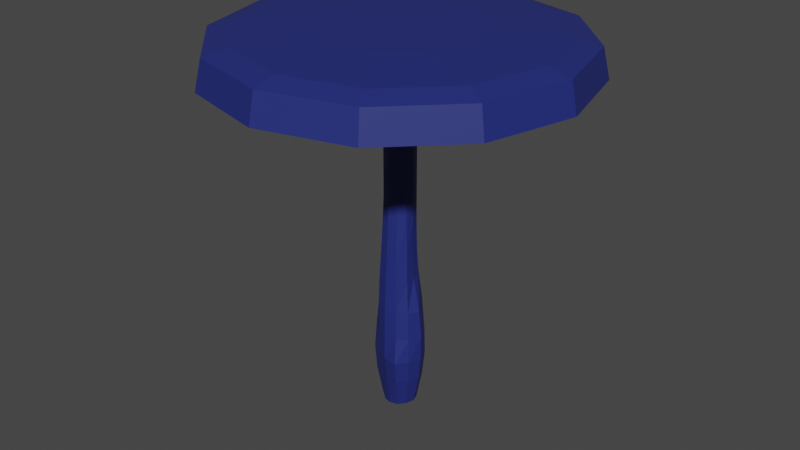 # Source: Crying_Shroom.blend  (saved by Blender 2.93.21; exported with 4.5.12 LTS)
import bpy
from mathutils import Matrix  # noqa: F401  (used for matrix-valued properties, if any)

bpy.ops.wm.read_factory_settings(use_empty=True)
scene = bpy.context.scene
scene.name = 'Scene'

# ---- collections
col_collection = bpy.data.collections.new('Collection'); scene.collection.children.link(col_collection)

# ---- materials (node trees are filled in below, after node groups)
mat_material_001 = bpy.data.materials.new('Material.001')
mat_material_001.use_transparent_shadow = False

# ---- material node trees
mat_material_001.use_nodes = True; mat_material_001.node_tree.nodes.clear()
_N = mat_material_001.node_tree.nodes; _L = mat_material_001.node_tree.links
n0 = _N.new('ShaderNodeBsdfPrincipled'); n0.name = 'Principled BSDF'; n0.location = (10, 300)
n0.distribution = 'GGX'
n0.subsurface_method = 'BURLEY'
n0.inputs[0].default_value = (0.01663, 0.02539, 0.1807, 1.0)
n0.inputs[3].default_value = 1.45
n0.inputs[27].default_value = (0.0, 0.0, 0.0, 1.0)
n0.inputs[28].default_value = 1.0
n1 = _N.new('ShaderNodeOutputMaterial'); n1.name = 'Material Output'; n1.location = (300, 300)
_L.new(n0.outputs[0], n1.inputs[0])
n1.is_active_output = True

# ---- world
world_world = bpy.data.worlds.new('World'); scene.world = world_world
world_world.use_nodes = True; world_world.node_tree.nodes.clear()
_N = world_world.node_tree.nodes; _L = world_world.node_tree.links
n0 = _N.new('ShaderNodeOutputWorld'); n0.name = 'World Output'; n0.location = (300, 300)
n1 = _N.new('ShaderNodeBackground'); n1.name = 'Background'; n1.location = (10, 300)
n1.inputs[0].default_value = (0.05088, 0.05088, 0.05088, 1.0)
_L.new(n1.outputs[0], n0.inputs[0])
n0.is_active_output = True
world_world.color = (0.05088, 0.05088, 0.05088)
world_world.use_sun_shadow = False
world_world.sun_shadow_jitter_overblur = 0.0

# ---- meshes
me_cylinder_001 = bpy.data.meshes.new('Cylinder.001')
me_cylinder_001.from_pydata([(0.01935, 0.662, -1.944), (0.01755, 0.724, 0.002539), (0.3591, 0.571, -1.944), (0.3844, 0.6323, 0.004643), (0.6078, 0.3223, -1.944), (0.6519, 0.3509, 0.004399), (0.6988, -0.01741, -1.944), (0.788, -0.01318, 0.00146), (0.6078, -0.3571, -1.944), (0.6365, -0.374, 0.005525), (0.3591, -0.6058, -1.944), (0.378, -0.6347, 0.007887), (0.01935, -0.6968, -1.944), (0.01956, -0.708, 0.01059), (-0.3204, -0.6058, -1.944), (-0.3239, -0.6125, 0.01184), (-0.5691, -0.3571, -1.944), (-0.63, -0.4119, -0.008774), (-0.6601, -0.01741, -1.944), (-0.8351, -0.05613, -0.01946), (-0.5691, 0.3223, -1.944), (-0.646, 0.3565, -0.003031), (-0.3204, 0.571, -1.944), (-0.4409, 0.7469, -0.01761), (0.01935, 7.873, -1.807), (3.964, 6.816, -1.807), (6.853, 3.928, -1.807), (6.853, -3.963, -1.807), (3.964, -6.851, -1.807), (0.01935, -7.908, -1.807), (-3.926, -6.851, -1.807), (-6.814, -3.963, -1.807), (-7.871, -0.01741, -1.807), (-6.814, 3.928, -1.807), (-3.926, 6.816, -1.807), (0.01935, 7.58, -1.96), (3.818, 6.562, -1.96), (6.599, 3.781, -1.96), (7.617, -0.01741, -1.96), (6.599, -3.816, -1.96), (3.818, -6.597, -1.96), (0.01935, -7.615, -1.96), (-3.779, -6.597, -1.96), (-6.56, -3.816, -1.96), (-7.578, -0.01741, -1.96), (-6.56, 3.781, -1.96), (-3.779, 6.562, -1.96), (0.01935, 6.586, -1.991), (3.321, 5.702, -1.991), (5.738, 3.284, -1.991), (6.623, -0.01741, -1.991), (5.738, -3.319, -1.991), (3.321, -5.736, -1.991), (0.01935, -6.621, -1.991), (-3.282, -5.736, -1.991), (-5.7, -3.319, -1.991), (-6.584, -0.01741, -1.991), (-5.7, 3.284, -1.991), (-3.282, 5.702, -1.991), (0.01935, 3.528, -2.016), (1.792, 3.053, -2.016), (3.09, 1.755, -2.016), (3.565, -0.01741, -2.016), (3.09, -1.79, -2.016), (1.792, -3.088, -2.016), (0.01935, -3.563, -2.016), (-1.754, -3.088, -2.016), (-3.051, -1.79, -2.016), (-3.526, -0.01741, -2.016), (-3.051, 1.755, -2.016), (-1.754, 3.053, -2.016), (7.9, -0.05504, -1.807), (0.01935, 0.662, -1.794), (0.01935, 0.662, -1.643), (0.01935, 0.662, -1.493), (0.01935, 0.662, -1.342), (0.01935, 0.662, -1.192), (0.01935, 0.6652, -1.041), (0.02236, 0.7039, -0.8901), (0.03626, 0.7908, -0.7376), (0.06483, 0.9434, -0.5802), (0.05941, 1.035, -0.43), (0.02902, 1.018, -0.2917), (0.02073, 0.8927, -0.1474), (0.6078, 0.3223, -1.794), (0.6078, 0.3223, -1.643), (0.6078, 0.3223, -1.493), (0.6078, 0.3223, -1.342), (0.6078, 0.3223, -1.192), (0.6078, 0.3223, -1.041), (0.6309, 0.3357, -0.8906), (0.7092, 0.3631, -0.7371), (0.8562, 0.4, -0.5749), (0.9739, 0.469, -0.4197), (0.9622, 0.5216, -0.2838), (0.8481, 0.4871, -0.1474), (0.6078, -0.3571, -1.794), (0.6078, -0.3571, -1.643), (0.6078, -0.3571, -1.493), (0.6078, -0.3571, -1.342), (0.6136, -0.3605, -1.192), (0.6602, -0.3869, -1.041), (0.7151, -0.4175, -0.8863), (0.7717, -0.4621, -0.7259), (0.874, -0.5416, -0.5625), (0.942, -0.5626, -0.4083), (0.969, -0.6007, -0.2804), (0.8783, -0.5315, -0.1542), (0.01935, -0.6968, -1.794), (0.01935, -0.6968, -1.643), (0.01935, -0.6968, -1.493), (0.01935, -0.6968, -1.342), (0.01935, -0.7158, -1.192), (0.01318, -0.782, -1.039), (0.007075, -0.8466, -0.8835), (0.006421, -0.931, -0.7287), (-0.005214, -0.9754, -0.5782), (-0.02387, -0.9874, -0.4219), (-0.0269, -1.003, -0.2846), (-0.002422, -0.882, -0.1463), (-0.5691, -0.3571, -1.794), (-0.5691, -0.3571, -1.643), (-0.5691, -0.3571, -1.493), (-0.5691, -0.3571, -1.342), (-0.5691, -0.3571, -1.192), (-0.5691, -0.3571, -1.041), (-0.5691, -0.3571, -0.8906), (-0.5988, -0.3763, -0.7383), (-0.7174, -0.4585, -0.5803), (-0.8417, -0.5551, -0.4291), (-0.9061, -0.6003, -0.294), (-0.8383, -0.5533, -0.1604), (-0.5691, 0.3223, -1.794), (-0.5691, 0.3223, -1.643), (-0.5691, 0.3223, -1.493), (-0.5691, 0.3223, -1.342), (-0.5691, 0.3223, -1.192), (-0.5837, 0.3307, -1.041), (-0.6576, 0.3706, -0.8893), (-0.796, 0.4156, -0.7317), (-0.9446, 0.4484, -0.5767), (-1.017, 0.4608, -0.4346), (-0.9855, 0.4517, -0.2963), (-0.8608, 0.4255, -0.1505), (0.3591, 0.571, -1.794), (0.3591, 0.571, -1.643), (0.3591, 0.571, -1.493), (0.3591, 0.571, -1.342), (0.3591, 0.571, -1.192), (0.3591, 0.571, -1.041), (0.366, 0.5813, -0.8904), (0.4517, 0.6783, -0.7329), (0.579, 0.7838, -0.5707), (0.599, 0.8614, -0.4165), (0.5693, 0.9264, -0.2818), (0.5049, 0.8583, -0.1506), (0.6988, -0.01741, -1.794), (0.6988, -0.01741, -1.643), (0.6988, -0.01741, -1.493), (0.6988, -0.01741, -1.342), (0.6988, -0.01741, -1.192), (0.6988, -0.01741, -1.041), (0.6988, -0.01741, -0.8906), (0.7654, -0.02338, -0.7362), (1.104, -0.0627, -0.558), (1.201, -0.03976, -0.4082), (1.176, -0.03032, -0.2769), (1.053, -0.01501, -0.1486), (0.3591, -0.6058, -1.794), (0.3591, -0.6058, -1.643), (0.3591, -0.6058, -1.493), (0.3591, -0.6058, -1.342), (0.3642, -0.6147, -1.192), (0.3946, -0.6783, -1.04), (0.4361, -0.7662, -0.8841), (0.4612, -0.8063, -0.7286), (0.4929, -0.834, -0.5736), (0.5272, -0.9034, -0.415), (0.5897, -1.068, -0.2772), (0.5324, -0.932, -0.1572), (-0.3204, -0.6058, -1.794), (-0.3204, -0.6058, -1.643), (-0.3204, -0.6058, -1.493), (-0.3204, -0.6058, -1.342), (-0.3313, -0.6247, -1.192), (-0.3581, -0.6699, -1.041), (-0.3994, -0.7306, -0.8858), (-0.453, -0.7881, -0.7284), (-0.4962, -0.8108, -0.5787), (-0.4914, -0.8097, -0.4286), (-0.4541, -0.8086, -0.2883), (-0.3843, -0.7135, -0.1426), (-0.6601, -0.01741, -1.794), (-0.6601, -0.01741, -1.643), (-0.6601, -0.01741, -1.493), (-0.6601, -0.01741, -1.342), (-0.6601, -0.01741, -1.192), (-0.6601, -0.01741, -1.041), (-0.7, -0.02103, -0.8899), (-0.8514, -0.05424, -0.733), (-1.023, -0.1433, -0.5744), (-1.123, -0.1903, -0.4332), (-1.141, -0.1658, -0.3014), (-1.049, -0.08246, -0.1698), (-0.3204, 0.571, -1.794), (-0.3204, 0.571, -1.643), (-0.3204, 0.571, -1.493), (-0.3204, 0.571, -1.342), (-0.3204, 0.571, -1.192), (-0.3273, 0.5831, -1.041), (-0.3672, 0.6588, -0.8889), (-0.4597, 0.8357, -0.7265), (-0.5592, 1.02, -0.5665), (-0.6251, 1.142, -0.4289), (-0.6369, 1.143, -0.3041), (-0.5692, 1.013, -0.1695)], [], [(83, 1, 3, 155), (155, 3, 5, 95), (95, 5, 7, 167), (167, 7, 9, 107), (107, 9, 11, 179), (179, 11, 13, 119), (119, 13, 15, 191), (191, 15, 17, 131), (131, 17, 19, 203), (203, 19, 21, 143), (19, 17, 15, 13, 11, 9, 7, 5, 3, 1, 23, 21), (143, 21, 23, 215), (215, 23, 1, 83), (10, 12, 29, 28), (27, 28, 40, 39), (8, 10, 28, 27), (26, 71, 38, 37), (22, 0, 24, 34), (0, 2, 25, 24), (20, 22, 34, 33), (2, 4, 26, 25), (18, 20, 33, 32), (16, 18, 32, 31), (14, 16, 31, 30), (12, 14, 30, 29), (42, 43, 55, 54), (34, 24, 35, 46), (25, 26, 37, 36), (31, 32, 44, 43), (28, 29, 41, 40), (71, 6, 4, 26, 37, 38), (32, 33, 45, 44), (29, 30, 42, 41), (71, 27, 39, 38), (33, 34, 46, 45), (24, 25, 36, 35), (30, 31, 43, 42), (47, 48, 60, 59), (39, 40, 52, 51), (46, 35, 47, 58), (36, 37, 49, 48), (43, 44, 56, 55), (40, 41, 53, 52), (37, 38, 50, 49), (44, 45, 57, 56), (41, 42, 54, 53), (38, 39, 51, 50), (45, 46, 58, 57), (35, 36, 48, 47), (70, 59, 60, 61, 62, 63, 64, 65, 66, 67, 68, 69), (54, 55, 67, 66), (51, 52, 64, 63), (58, 47, 59, 70), (48, 49, 61, 60), (55, 56, 68, 67), (52, 53, 65, 64), (49, 50, 62, 61), (56, 57, 69, 68), (53, 54, 66, 65), (50, 51, 63, 62), (57, 58, 70, 69), (6, 8, 27, 71), (26, 4, 6, 71), (22, 204, 72, 0), (204, 205, 73, 72), (205, 206, 74, 73), (206, 207, 75, 74), (207, 208, 76, 75), (208, 209, 77, 76), (209, 210, 78, 77), (210, 211, 79, 78), (211, 212, 80, 79), (212, 213, 81, 80), (213, 214, 82, 81), (214, 215, 83, 82), (20, 132, 204, 22), (132, 133, 205, 204), (133, 134, 206, 205), (134, 135, 207, 206), (135, 136, 208, 207), (136, 137, 209, 208), (137, 138, 210, 209), (138, 139, 211, 210), (139, 140, 212, 211), (140, 141, 213, 212), (141, 142, 214, 213), (142, 143, 215, 214), (18, 192, 132, 20), (192, 193, 133, 132), (193, 194, 134, 133), (194, 195, 135, 134), (195, 196, 136, 135), (196, 197, 137, 136), (197, 198, 138, 137), (198, 199, 139, 138), (199, 200, 140, 139), (200, 201, 141, 140), (201, 202, 142, 141), (202, 203, 143, 142), (16, 120, 192, 18), (120, 121, 193, 192), (121, 122, 194, 193), (122, 123, 195, 194), (123, 124, 196, 195), (124, 125, 197, 196), (125, 126, 198, 197), (126, 127, 199, 198), (127, 128, 200, 199), (128, 129, 201, 200), (129, 130, 202, 201), (130, 131, 203, 202), (14, 180, 120, 16), (180, 181, 121, 120), (181, 182, 122, 121), (182, 183, 123, 122), (183, 184, 124, 123), (184, 185, 125, 124), (185, 186, 126, 125), (186, 187, 127, 126), (187, 188, 128, 127), (188, 189, 129, 128), (189, 190, 130, 129), (190, 191, 131, 130), (12, 108, 180, 14), (108, 109, 181, 180), (109, 110, 182, 181), (110, 111, 183, 182), (111, 112, 184, 183), (112, 113, 185, 184), (113, 114, 186, 185), (114, 115, 187, 186), (115, 116, 188, 187), (116, 117, 189, 188), (117, 118, 190, 189), (118, 119, 191, 190), (10, 168, 108, 12), (168, 169, 109, 108), (169, 170, 110, 109), (170, 171, 111, 110), (171, 172, 112, 111), (172, 173, 113, 112), (173, 174, 114, 113), (174, 175, 115, 114), (175, 176, 116, 115), (176, 177, 117, 116), (177, 178, 118, 117), (178, 179, 119, 118), (8, 96, 168, 10), (96, 97, 169, 168), (97, 98, 170, 169), (98, 99, 171, 170), (99, 100, 172, 171), (100, 101, 173, 172), (101, 102, 174, 173), (102, 103, 175, 174), (103, 104, 176, 175), (104, 105, 177, 176), (105, 106, 178, 177), (106, 107, 179, 178), (6, 156, 96, 8), (156, 157, 97, 96), (157, 158, 98, 97), (158, 159, 99, 98), (159, 160, 100, 99), (160, 161, 101, 100), (161, 162, 102, 101), (162, 163, 103, 102), (163, 164, 104, 103), (164, 165, 105, 104), (165, 166, 106, 105), (166, 167, 107, 106), (4, 84, 156, 6), (84, 85, 157, 156), (85, 86, 158, 157), (86, 87, 159, 158), (87, 88, 160, 159), (88, 89, 161, 160), (89, 90, 162, 161), (90, 91, 163, 162), (91, 92, 164, 163), (92, 93, 165, 164), (93, 94, 166, 165), (94, 95, 167, 166), (2, 144, 84, 4), (144, 145, 85, 84), (145, 146, 86, 85), (146, 147, 87, 86), (147, 148, 88, 87), (148, 149, 89, 88), (149, 150, 90, 89), (150, 151, 91, 90), (151, 152, 92, 91), (152, 153, 93, 92), (153, 154, 94, 93), (154, 155, 95, 94), (0, 72, 144, 2), (72, 73, 145, 144), (73, 74, 146, 145), (74, 75, 147, 146), (75, 76, 148, 147), (76, 77, 149, 148), (77, 78, 150, 149), (78, 79, 151, 150), (79, 80, 152, 151), (80, 81, 153, 152), (81, 82, 154, 153), (82, 83, 155, 154)])
_uv = me_cylinder_001.uv_layers.new(name='UVMap')
_uv.uv.foreach_set('vector', [1.0, 0.9615, 1.0, 1.0, 0.9167, 1.0, 0.9167, 0.9615, 0.9167, 0.9615, 0.9167, 1.0, 0.8333, 1.0, 0.8333, 0.9615, 0.8333, 0.9615, 0.8333, 1.0, 0.75, 1.0, 0.75, 0.9615, 0.75, 0.9615, 0.75, 1.0, 0.6667, 1.0, 0.6667, 0.9615, 0.6667, 0.9615, 0.6667, 1.0, 0.5833, 1.0, 0.5833, 0.9615, 0.5833, 0.9615, 0.5833, 1.0, 0.5, 1.0, 0.5, 0.9615, 0.5, 0.9615, 0.5, 1.0, 0.4167, 1.0, 0.4167, 0.9615, 0.4167, 0.9615, 0.4167, 1.0, 0.3333, 1.0, 0.3333, 0.9615, 0.3333, 0.9615, 0.3333, 1.0, 0.25, 1.0, 0.25, 0.9615, 0.25, 0.9615, 0.25, 1.0, 0.1667, 1.0, 0.1667, 0.9615, 0.01, 0.25, 0.04215, 0.13, 0.13, 0.04215, 0.25, 0.01, 0.37, 0.04215, 0.4578, 0.13, 0.49, 0.25, 0.4578, 0.37, 0.37, 0.4578, 0.25, 0.49, 0.13, 0.4578, 0.04215, 0.37, 0.1667, 0.9615, 0.1667, 1.0, 0.08333, 1.0, 0.08333, 0.9615, 0.08333, 0.9615, 0.08333, 1.0, 7.451e-08, 1.0, 7.451e-08, 0.9615, 0.5833, 0.5, 0.5, 0.5, 0.5, 0.5, 0.5833, 0.5, 0.6667, 0.5, 0.5833, 0.5, 0.5833, 0.5, 0.6667, 0.5, 0.6667, 0.5, 0.5833, 0.5, 0.5833, 0.5, 0.6667, 0.5, 0.8333, 0.5, 0.7492, 0.5, 0.75, 0.5, 0.8333, 0.5, 0.08333, 0.5, 7.451e-08, 0.5, 7.451e-08, 0.5, 0.08333, 0.5, 1.0, 0.5, 0.9167, 0.5, 0.9167, 0.5, 1.0, 0.5, 0.1667, 0.5, 0.08333, 0.5, 0.08333, 0.5, 0.1667, 0.5, 0.9167, 0.5, 0.8333, 0.5, 0.8333, 0.5, 0.9167, 0.5, 0.25, 0.5, 0.1667, 0.5, 0.1667, 0.5, 0.25, 0.5, 0.3333, 0.5, 0.25, 0.5, 0.25, 0.5, 0.3333, 0.5, 0.4167, 0.5, 0.3333, 0.5, 0.3333, 0.5, 0.4167, 0.5, 0.5, 0.5, 0.4167, 0.5, 0.4167, 0.5, 0.5, 0.5, 0.4167, 0.5, 0.3333, 0.5, 0.3333, 0.5, 0.4167, 0.5, 0.08333, 0.5, 7.451e-08, 0.5, 7.451e-08, 0.5, 0.08333, 0.5, 0.9167, 0.5, 0.8333, 0.5, 0.8333, 0.5, 0.9167, 0.5, 0.3333, 0.5, 0.25, 0.5, 0.25, 0.5, 0.3333, 0.5, 0.5833, 0.5, 0.5, 0.5, 0.5, 0.5, 0.5833, 0.5, 0.7492, 0.5, 0.75, 0.5, 0.8333, 0.5, 0.8333, 0.5, 0.8333, 0.5, 0.75, 0.5, 0.25, 0.5, 0.1667, 0.5, 0.1667, 0.5, 0.25, 0.5, 0.5, 0.5, 0.4167, 0.5, 0.4167, 0.5, 0.5, 0.5, 0.7492, 0.5, 0.6667, 0.5, 0.6667, 0.5, 0.75, 0.5, 0.1667, 0.5, 0.08333, 0.5, 0.08333, 0.5, 0.1667, 0.5, 1.0, 0.5, 0.9167, 0.5, 0.9167, 0.5, 1.0, 0.5, 0.4167, 0.5, 0.3333, 0.5, 0.3333, 0.5, 0.4167, 0.5, 1.0, 0.5, 0.9167, 0.5, 0.9167, 0.5, 1.0, 0.5, 0.6667, 0.5, 0.5833, 0.5, 0.5833, 0.5, 0.6667, 0.5, 0.08333, 0.5, 7.451e-08, 0.5, 7.451e-08, 0.5, 0.08333, 0.5, 0.9167, 0.5, 0.8333, 0.5, 0.8333, 0.5, 0.9167, 0.5, 0.3333, 0.5, 0.25, 0.5, 0.25, 0.5, 0.3333, 0.5, 0.5833, 0.5, 0.5, 0.5, 0.5, 0.5, 0.5833, 0.5, 0.8333, 0.5, 0.75, 0.5, 0.75, 0.5, 0.8333, 0.5, 0.25, 0.5, 0.1667, 0.5, 0.1667, 0.5, 0.25, 0.5, 0.5, 0.5, 0.4167, 0.5, 0.4167, 0.5, 0.5, 0.5, 0.75, 0.5, 0.6667, 0.5, 0.6667, 0.5, 0.75, 0.5, 0.1667, 0.5, 0.08333, 0.5, 0.08333, 0.5, 0.1667, 0.5, 1.0, 0.5, 0.9167, 0.5, 0.9167, 0.5, 1.0, 0.5, 0.63, 0.4578, 0.75, 0.49, 0.87, 0.4578, 0.9578, 0.37, 0.99, 0.25, 0.9578, 0.13, 0.87, 0.04215, 0.75, 0.01, 0.63, 0.04215, 0.5422, 0.13, 0.51, 0.25, 0.5422, 0.37, 0.4167, 0.5, 0.3333, 0.5, 0.3333, 0.5, 0.4167, 0.5, 0.6667, 0.5, 0.5833, 0.5, 0.5833, 0.5, 0.6667, 0.5, 0.08333, 0.5, 7.451e-08, 0.5, 7.451e-08, 0.5, 0.08333, 0.5, 0.9167, 0.5, 0.8333, 0.5, 0.8333, 0.5, 0.9167, 0.5, 0.3333, 0.5, 0.25, 0.5, 0.25, 0.5, 0.3333, 0.5, 0.5833, 0.5, 0.5, 0.5, 0.5, 0.5, 0.5833, 0.5, 0.8333, 0.5, 0.75, 0.5, 0.75, 0.5, 0.8333, 0.5, 0.25, 0.5, 0.1667, 0.5, 0.1667, 0.5, 0.25, 0.5, 0.5, 0.5, 0.4167, 0.5, 0.4167, 0.5, 0.5, 0.5, 0.75, 0.5, 0.6667, 0.5, 0.6667, 0.5, 0.75, 0.5, 0.1667, 0.5, 0.08333, 0.5, 0.08333, 0.5, 0.1667, 0.5, 0.75, 0.5, 0.6667, 0.5, 0.6667, 0.5, 0.7492, 0.5, 0.0, 0.0, 0.0, 0.0, 0.0, 0.0, 0.0, 0.0, 0.08333, 0.5, 0.08333, 0.5385, 7.451e-08, 0.5385, 7.451e-08, 0.5, 0.08333, 0.5385, 0.08333, 0.5769, 7.451e-08, 0.5769, 7.451e-08, 0.5385, 0.08333, 0.5769, 0.08333, 0.6154, 7.451e-08, 0.6154, 7.451e-08, 0.5769, 0.08333, 0.6154, 0.08333, 0.6538, 7.451e-08, 0.6538, 7.451e-08, 0.6154, 0.08333, 0.6538, 0.08333, 0.6923, 7.451e-08, 0.6923, 7.451e-08, 0.6538, 0.08333, 0.6923, 0.08333, 0.7308, 7.451e-08, 0.7308, 7.451e-08, 0.6923, 0.08333, 0.7308, 0.08333, 0.7692, 7.451e-08, 0.7692, 7.451e-08, 0.7308, 0.08333, 0.7692, 0.08333, 0.8077, 7.451e-08, 0.8077, 7.451e-08, 0.7692, 0.08333, 0.8077, 0.08333, 0.8462, 7.451e-08, 0.8462, 7.451e-08, 0.8077, 0.08333, 0.8462, 0.08333, 0.8846, 7.451e-08, 0.8846, 7.451e-08, 0.8462, 0.08333, 0.8846, 0.08333, 0.9231, 7.451e-08, 0.9231, 7.451e-08, 0.8846, 0.08333, 0.9231, 0.08333, 0.9615, 7.451e-08, 0.9615, 7.451e-08, 0.9231, 0.1667, 0.5, 0.1667, 0.5385, 0.08333, 0.5385, 0.08333, 0.5, 0.1667, 0.5385, 0.1667, 0.5769, 0.08333, 0.5769, 0.08333, 0.5385, 0.1667, 0.5769, 0.1667, 0.6154, 0.08333, 0.6154, 0.08333, 0.5769, 0.1667, 0.6154, 0.1667, 0.6538, 0.08333, 0.6538, 0.08333, 0.6154, 0.1667, 0.6538, 0.1667, 0.6923, 0.08333, 0.6923, 0.08333, 0.6538, 0.1667, 0.6923, 0.1667, 0.7308, 0.08333, 0.7308, 0.08333, 0.6923, 0.1667, 0.7308, 0.1667, 0.7692, 0.08333, 0.7692, 0.08333, 0.7308, 0.1667, 0.7692, 0.1667, 0.8077, 0.08333, 0.8077, 0.08333, 0.7692, 0.1667, 0.8077, 0.1667, 0.8462, 0.08333, 0.8462, 0.08333, 0.8077, 0.1667, 0.8462, 0.1667, 0.8846, 0.08333, 0.8846, 0.08333, 0.8462, 0.1667, 0.8846, 0.1667, 0.9231, 0.08333, 0.9231, 0.08333, 0.8846, 0.1667, 0.9231, 0.1667, 0.9615, 0.08333, 0.9615, 0.08333, 0.9231, 0.25, 0.5, 0.25, 0.5385, 0.1667, 0.5385, 0.1667, 0.5, 0.25, 0.5385, 0.25, 0.5769, 0.1667, 0.5769, 0.1667, 0.5385, 0.25, 0.5769, 0.25, 0.6154, 0.1667, 0.6154, 0.1667, 0.5769, 0.25, 0.6154, 0.25, 0.6538, 0.1667, 0.6538, 0.1667, 0.6154, 0.25, 0.6538, 0.25, 0.6923, 0.1667, 0.6923, 0.1667, 0.6538, 0.25, 0.6923, 0.25, 0.7308, 0.1667, 0.7308, 0.1667, 0.6923, 0.25, 0.7308, 0.25, 0.7692, 0.1667, 0.7692, 0.1667, 0.7308, 0.25, 0.7692, 0.25, 0.8077, 0.1667, 0.8077, 0.1667, 0.7692, 0.25, 0.8077, 0.25, 0.8462, 0.1667, 0.8462, 0.1667, 0.8077, 0.25, 0.8462, 0.25, 0.8846, 0.1667, 0.8846, 0.1667, 0.8462, 0.25, 0.8846, 0.25, 0.9231, 0.1667, 0.9231, 0.1667, 0.8846, 0.25, 0.9231, 0.25, 0.9615, 0.1667, 0.9615, 0.1667, 0.9231, 0.3333, 0.5, 0.3333, 0.5385, 0.25, 0.5385, 0.25, 0.5, 0.3333, 0.5385, 0.3333, 0.5769, 0.25, 0.5769, 0.25, 0.5385, 0.3333, 0.5769, 0.3333, 0.6154, 0.25, 0.6154, 0.25, 0.5769, 0.3333, 0.6154, 0.3333, 0.6538, 0.25, 0.6538, 0.25, 0.6154, 0.3333, 0.6538, 0.3333, 0.6923, 0.25, 0.6923, 0.25, 0.6538, 0.3333, 0.6923, 0.3333, 0.7308, 0.25, 0.7308, 0.25, 0.6923, 0.3333, 0.7308, 0.3333, 0.7692, 0.25, 0.7692, 0.25, 0.7308, 0.3333, 0.7692, 0.3333, 0.8077, 0.25, 0.8077, 0.25, 0.7692, 0.3333, 0.8077, 0.3333, 0.8462, 0.25, 0.8462, 0.25, 0.8077, 0.3333, 0.8462, 0.3333, 0.8846, 0.25, 0.8846, 0.25, 0.8462, 0.3333, 0.8846, 0.3333, 0.9231, 0.25, 0.9231, 0.25, 0.8846, 0.3333, 0.9231, 0.3333, 0.9615, 0.25, 0.9615, 0.25, 0.9231, 0.4167, 0.5, 0.4167, 0.5385, 0.3333, 0.5385, 0.3333, 0.5, 0.4167, 0.5385, 0.4167, 0.5769, 0.3333, 0.5769, 0.3333, 0.5385, 0.4167, 0.5769, 0.4167, 0.6154, 0.3333, 0.6154, 0.3333, 0.5769, 0.4167, 0.6154, 0.4167, 0.6538, 0.3333, 0.6538, 0.3333, 0.6154, 0.4167, 0.6538, 0.4167, 0.6923, 0.3333, 0.6923, 0.3333, 0.6538, 0.4167, 0.6923, 0.4167, 0.7308, 0.3333, 0.7308, 0.3333, 0.6923, 0.4167, 0.7308, 0.4167, 0.7692, 0.3333, 0.7692, 0.3333, 0.7308, 0.4167, 0.7692, 0.4167, 0.8077, 0.3333, 0.8077, 0.3333, 0.7692, 0.4167, 0.8077, 0.4167, 0.8462, 0.3333, 0.8462, 0.3333, 0.8077, 0.4167, 0.8462, 0.4167, 0.8846, 0.3333, 0.8846, 0.3333, 0.8462, 0.4167, 0.8846, 0.4167, 0.9231, 0.3333, 0.9231, 0.3333, 0.8846, 0.4167, 0.9231, 0.4167, 0.9615, 0.3333, 0.9615, 0.3333, 0.9231, 0.5, 0.5, 0.5, 0.5385, 0.4167, 0.5385, 0.4167, 0.5, 0.5, 0.5385, 0.5, 0.5769, 0.4167, 0.5769, 0.4167, 0.5385, 0.5, 0.5769, 0.5, 0.6154, 0.4167, 0.6154, 0.4167, 0.5769, 0.5, 0.6154, 0.5, 0.6538, 0.4167, 0.6538, 0.4167, 0.6154, 0.5, 0.6538, 0.5, 0.6923, 0.4167, 0.6923, 0.4167, 0.6538, 0.5, 0.6923, 0.5, 0.7308, 0.4167, 0.7308, 0.4167, 0.6923, 0.5, 0.7308, 0.5, 0.7692, 0.4167, 0.7692, 0.4167, 0.7308, 0.5, 0.7692, 0.5, 0.8077, 0.4167, 0.8077, 0.4167, 0.7692, 0.5, 0.8077, 0.5, 0.8462, 0.4167, 0.8462, 0.4167, 0.8077, 0.5, 0.8462, 0.5, 0.8846, 0.4167, 0.8846, 0.4167, 0.8462, 0.5, 0.8846, 0.5, 0.9231, 0.4167, 0.9231, 0.4167, 0.8846, 0.5, 0.9231, 0.5, 0.9615, 0.4167, 0.9615, 0.4167, 0.9231, 0.5833, 0.5, 0.5833, 0.5385, 0.5, 0.5385, 0.5, 0.5, 0.5833, 0.5385, 0.5833, 0.5769, 0.5, 0.5769, 0.5, 0.5385, 0.5833, 0.5769, 0.5833, 0.6154, 0.5, 0.6154, 0.5, 0.5769, 0.5833, 0.6154, 0.5833, 0.6538, 0.5, 0.6538, 0.5, 0.6154, 0.5833, 0.6538, 0.5833, 0.6923, 0.5, 0.6923, 0.5, 0.6538, 0.5833, 0.6923, 0.5833, 0.7308, 0.5, 0.7308, 0.5, 0.6923, 0.5833, 0.7308, 0.5833, 0.7692, 0.5, 0.7692, 0.5, 0.7308, 0.5833, 0.7692, 0.5833, 0.8077, 0.5, 0.8077, 0.5, 0.7692, 0.5833, 0.8077, 0.5833, 0.8462, 0.5, 0.8462, 0.5, 0.8077, 0.5833, 0.8462, 0.5833, 0.8846, 0.5, 0.8846, 0.5, 0.8462, 0.5833, 0.8846, 0.5833, 0.9231, 0.5, 0.9231, 0.5, 0.8846, 0.5833, 0.9231, 0.5833, 0.9615, 0.5, 0.9615, 0.5, 0.9231, 0.6667, 0.5, 0.6667, 0.5385, 0.5833, 0.5385, 0.5833, 0.5, 0.6667, 0.5385, 0.6667, 0.5769, 0.5833, 0.5769, 0.5833, 0.5385, 0.6667, 0.5769, 0.6667, 0.6154, 0.5833, 0.6154, 0.5833, 0.5769, 0.6667, 0.6154, 0.6667, 0.6538, 0.5833, 0.6538, 0.5833, 0.6154, 0.6667, 0.6538, 0.6667, 0.6923, 0.5833, 0.6923, 0.5833, 0.6538, 0.6667, 0.6923, 0.6667, 0.7308, 0.5833, 0.7308, 0.5833, 0.6923, 0.6667, 0.7308, 0.6667, 0.7692, 0.5833, 0.7692, 0.5833, 0.7308, 0.6667, 0.7692, 0.6667, 0.8077, 0.5833, 0.8077, 0.5833, 0.7692, 0.6667, 0.8077, 0.6667, 0.8462, 0.5833, 0.8462, 0.5833, 0.8077, 0.6667, 0.8462, 0.6667, 0.8846, 0.5833, 0.8846, 0.5833, 0.8462, 0.6667, 0.8846, 0.6667, 0.9231, 0.5833, 0.9231, 0.5833, 0.8846, 0.6667, 0.9231, 0.6667, 0.9615, 0.5833, 0.9615, 0.5833, 0.9231, 0.75, 0.5, 0.75, 0.5385, 0.6667, 0.5385, 0.6667, 0.5, 0.75, 0.5385, 0.75, 0.5769, 0.6667, 0.5769, 0.6667, 0.5385, 0.75, 0.5769, 0.75, 0.6154, 0.6667, 0.6154, 0.6667, 0.5769, 0.75, 0.6154, 0.75, 0.6538, 0.6667, 0.6538, 0.6667, 0.6154, 0.75, 0.6538, 0.75, 0.6923, 0.6667, 0.6923, 0.6667, 0.6538, 0.75, 0.6923, 0.75, 0.7308, 0.6667, 0.7308, 0.6667, 0.6923, 0.75, 0.7308, 0.75, 0.7692, 0.6667, 0.7692, 0.6667, 0.7308, 0.75, 0.7692, 0.75, 0.8077, 0.6667, 0.8077, 0.6667, 0.7692, 0.75, 0.8077, 0.75, 0.8462, 0.6667, 0.8462, 0.6667, 0.8077, 0.75, 0.8462, 0.75, 0.8846, 0.6667, 0.8846, 0.6667, 0.8462, 0.75, 0.8846, 0.75, 0.9231, 0.6667, 0.9231, 0.6667, 0.8846, 0.75, 0.9231, 0.75, 0.9615, 0.6667, 0.9615, 0.6667, 0.9231, 0.8333, 0.5, 0.8333, 0.5385, 0.75, 0.5385, 0.75, 0.5, 0.8333, 0.5385, 0.8333, 0.5769, 0.75, 0.5769, 0.75, 0.5385, 0.8333, 0.5769, 0.8333, 0.6154, 0.75, 0.6154, 0.75, 0.5769, 0.8333, 0.6154, 0.8333, 0.6538, 0.75, 0.6538, 0.75, 0.6154, 0.8333, 0.6538, 0.8333, 0.6923, 0.75, 0.6923, 0.75, 0.6538, 0.8333, 0.6923, 0.8333, 0.7308, 0.75, 0.7308, 0.75, 0.6923, 0.8333, 0.7308, 0.8333, 0.7692, 0.75, 0.7692, 0.75, 0.7308, 0.8333, 0.7692, 0.8333, 0.8077, 0.75, 0.8077, 0.75, 0.7692, 0.8333, 0.8077, 0.8333, 0.8462, 0.75, 0.8462, 0.75, 0.8077, 0.8333, 0.8462, 0.8333, 0.8846, 0.75, 0.8846, 0.75, 0.8462, 0.8333, 0.8846, 0.8333, 0.9231, 0.75, 0.9231, 0.75, 0.8846, 0.8333, 0.9231, 0.8333, 0.9615, 0.75, 0.9615, 0.75, 0.9231, 0.9167, 0.5, 0.9167, 0.5385, 0.8333, 0.5385, 0.8333, 0.5, 0.9167, 0.5385, 0.9167, 0.5769, 0.8333, 0.5769, 0.8333, 0.5385, 0.9167, 0.5769, 0.9167, 0.6154, 0.8333, 0.6154, 0.8333, 0.5769, 0.9167, 0.6154, 0.9167, 0.6538, 0.8333, 0.6538, 0.8333, 0.6154, 0.9167, 0.6538, 0.9167, 0.6923, 0.8333, 0.6923, 0.8333, 0.6538, 0.9167, 0.6923, 0.9167, 0.7308, 0.8333, 0.7308, 0.8333, 0.6923, 0.9167, 0.7308, 0.9167, 0.7692, 0.8333, 0.7692, 0.8333, 0.7308, 0.9167, 0.7692, 0.9167, 0.8077, 0.8333, 0.8077, 0.8333, 0.7692, 0.9167, 0.8077, 0.9167, 0.8462, 0.8333, 0.8462, 0.8333, 0.8077, 0.9167, 0.8462, 0.9167, 0.8846, 0.8333, 0.8846, 0.8333, 0.8462, 0.9167, 0.8846, 0.9167, 0.9231, 0.8333, 0.9231, 0.8333, 0.8846, 0.9167, 0.9231, 0.9167, 0.9615, 0.8333, 0.9615, 0.8333, 0.9231, 1.0, 0.5, 1.0, 0.5385, 0.9167, 0.5385, 0.9167, 0.5, 1.0, 0.5385, 1.0, 0.5769, 0.9167, 0.5769, 0.9167, 0.5385, 1.0, 0.5769, 1.0, 0.6154, 0.9167, 0.6154, 0.9167, 0.5769, 1.0, 0.6154, 1.0, 0.6538, 0.9167, 0.6538, 0.9167, 0.6154, 1.0, 0.6538, 1.0, 0.6923, 0.9167, 0.6923, 0.9167, 0.6538, 1.0, 0.6923, 1.0, 0.7308, 0.9167, 0.7308, 0.9167, 0.6923, 1.0, 0.7308, 1.0, 0.7692, 0.9167, 0.7692, 0.9167, 0.7308, 1.0, 0.7692, 1.0, 0.8077, 0.9167, 0.8077, 0.9167, 0.7692, 1.0, 0.8077, 1.0, 0.8462, 0.9167, 0.8462, 0.9167, 0.8077, 1.0, 0.8462, 1.0, 0.8846, 0.9167, 0.8846, 0.9167, 0.8462, 1.0, 0.8846, 1.0, 0.9231, 0.9167, 0.9231, 0.9167, 0.8846, 1.0, 0.9231, 1.0, 0.9615, 0.9167, 0.9615, 0.9167, 0.9231])
me_cylinder_001.materials.append(mat_material_001)
me_cylinder_001.use_remesh_fix_poles = True
me_cylinder_001.use_remesh_preserve_attributes = False
me_cylinder_001.update()

# ---- objects
ob_cylinder = bpy.data.objects.new('Cylinder', me_cylinder_001)

# ---- transforms, parenting, visibility, modifiers, constraints
ob_cylinder.location = (0.0, 0.0, 0.0)
ob_cylinder.scale = (0.02207, 0.02207, -0.1851)

# ---- collection membership
col_collection.objects.link(ob_cylinder)

# ---- scene / render settings (as saved in the file)
scene.frame_start = 1; scene.frame_end = 250; scene.frame_set(1)
scene.render.engine = 'BLENDER_EEVEE_NEXT'
scene.cycles.use_denoising = False
scene.cycles.samples = 128
scene.cycles.sampling_pattern = 'TABULATED_SOBOL'
scene.cycles.use_adaptive_sampling = False
scene.cycles.use_light_tree = False
scene.view_settings.view_transform = 'Filmic'
bpy.context.view_layer.update()

# ---- added for rendering (the .blend has no active camera and no usable light): camera, sun
cam_auto = bpy.data.cameras.new('AutoCamera')
cam_auto.lens = 50.0
cam_auto.sensor_width = 36.0
cam_auto.clip_end = 1000.0
ob_auto_camera = bpy.data.objects.new('AutoCamera', cam_auto)
scene.collection.objects.link(ob_auto_camera)
ob_auto_camera.location = (0.573286, -0.687949, 0.643919)
ob_auto_camera.rotation_euler = (1.09748, -7.21219e-08, 0.694738)
scene.camera = ob_auto_camera
light_auto_sun = bpy.data.lights.new('AutoSun', 'SUN')
light_auto_sun.energy = 3.0
light_auto_sun.angle = 0.0523599
ob_auto_sun = bpy.data.objects.new('AutoSun', light_auto_sun)
scene.collection.objects.link(ob_auto_sun)
ob_auto_sun.rotation_euler = (0.872665, 0.174533, 0.523599)
bpy.context.view_layer.update()
